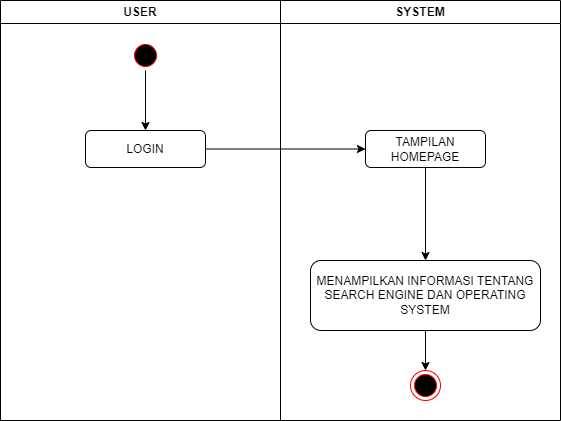

The diagram above was exported from draw.io. Its source (the exported page's mxGraphModel, read from the mxfile embedded in the PNG):
<mxGraphModel dx="880" dy="524" grid="1" gridSize="10" guides="1" tooltips="1" connect="1" arrows="1" fold="1" page="1" pageScale="1" pageWidth="850" pageHeight="1100" math="0" shadow="0">
  <root>
    <mxCell id="0" />
    <mxCell id="1" parent="0" />
    <mxCell id="60Bb4Mx3Mc7Hb8oMVyLE-1" value="USER" style="swimlane;whiteSpace=wrap" parent="1" vertex="1">
      <mxGeometry x="20" y="20" width="280" height="420" as="geometry" />
    </mxCell>
    <mxCell id="iHfcmuc1acVCORAJcayu-5" value="" style="edgeStyle=orthogonalEdgeStyle;rounded=0;orthogonalLoop=1;jettySize=auto;html=1;" edge="1" parent="60Bb4Mx3Mc7Hb8oMVyLE-1" source="60Bb4Mx3Mc7Hb8oMVyLE-2" target="iHfcmuc1acVCORAJcayu-4">
      <mxGeometry relative="1" as="geometry" />
    </mxCell>
    <mxCell id="60Bb4Mx3Mc7Hb8oMVyLE-2" value="" style="ellipse;shape=startState;fillColor=#000000;strokeColor=#ff0000;" parent="60Bb4Mx3Mc7Hb8oMVyLE-1" vertex="1">
      <mxGeometry x="130" y="40" width="30" height="30" as="geometry" />
    </mxCell>
    <mxCell id="iHfcmuc1acVCORAJcayu-4" value="LOGIN" style="rounded=1;whiteSpace=wrap;html=1;" vertex="1" parent="60Bb4Mx3Mc7Hb8oMVyLE-1">
      <mxGeometry x="85" y="130" width="120" height="37" as="geometry" />
    </mxCell>
    <mxCell id="60Bb4Mx3Mc7Hb8oMVyLE-10" value="SYSTEM" style="swimlane;whiteSpace=wrap;startSize=23;" parent="1" vertex="1">
      <mxGeometry x="300" y="20" width="280" height="420" as="geometry" />
    </mxCell>
    <mxCell id="60Bb4Mx3Mc7Hb8oMVyLE-33" value="" style="ellipse;shape=endState;fillColor=#000000;strokeColor=#ff0000" parent="60Bb4Mx3Mc7Hb8oMVyLE-10" vertex="1">
      <mxGeometry x="130" y="370" width="30" height="30" as="geometry" />
    </mxCell>
    <mxCell id="60Bb4Mx3Mc7Hb8oMVyLE-49" value="" style="edgeStyle=orthogonalEdgeStyle;rounded=0;orthogonalLoop=1;jettySize=auto;html=1;" parent="60Bb4Mx3Mc7Hb8oMVyLE-10" source="60Bb4Mx3Mc7Hb8oMVyLE-43" target="60Bb4Mx3Mc7Hb8oMVyLE-33" edge="1">
      <mxGeometry relative="1" as="geometry" />
    </mxCell>
    <mxCell id="60Bb4Mx3Mc7Hb8oMVyLE-43" value="&lt;div&gt;MENAMPILKAN INFORMASI TENTANG SEARCH ENGINE DAN OPERATING SYSTEM&lt;/div&gt;" style="rounded=1;whiteSpace=wrap;html=1;" parent="60Bb4Mx3Mc7Hb8oMVyLE-10" vertex="1">
      <mxGeometry x="30" y="260" width="230" height="70" as="geometry" />
    </mxCell>
    <mxCell id="iHfcmuc1acVCORAJcayu-13" value="" style="edgeStyle=orthogonalEdgeStyle;rounded=0;orthogonalLoop=1;jettySize=auto;html=1;" edge="1" parent="60Bb4Mx3Mc7Hb8oMVyLE-10" source="iHfcmuc1acVCORAJcayu-11" target="60Bb4Mx3Mc7Hb8oMVyLE-43">
      <mxGeometry relative="1" as="geometry" />
    </mxCell>
    <mxCell id="iHfcmuc1acVCORAJcayu-11" value="TAMPILAN HOMEPAGE" style="rounded=1;whiteSpace=wrap;html=1;" vertex="1" parent="60Bb4Mx3Mc7Hb8oMVyLE-10">
      <mxGeometry x="85" y="130" width="120" height="37" as="geometry" />
    </mxCell>
    <mxCell id="iHfcmuc1acVCORAJcayu-12" value="" style="edgeStyle=orthogonalEdgeStyle;rounded=0;orthogonalLoop=1;jettySize=auto;html=1;" edge="1" parent="1" source="iHfcmuc1acVCORAJcayu-4" target="iHfcmuc1acVCORAJcayu-11">
      <mxGeometry relative="1" as="geometry" />
    </mxCell>
  </root>
</mxGraphModel>